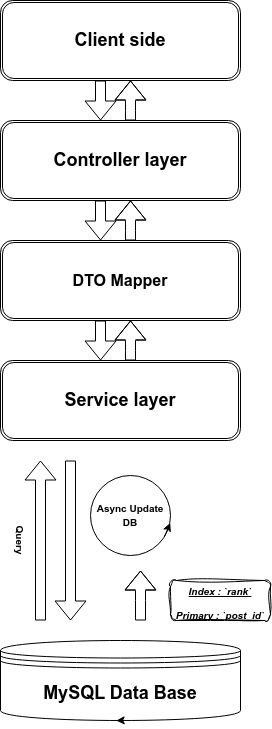

The diagram above was exported from draw.io. Its source (the exported page's mxGraphModel, read from the mxfile embedded in the PNG):
<mxGraphModel dx="347" dy="328" grid="1" gridSize="10" guides="1" tooltips="1" connect="1" arrows="1" fold="1" page="1" pageScale="1" pageWidth="827" pageHeight="1169" math="0" shadow="0">
  <root>
    <mxCell id="0" />
    <mxCell id="1" parent="0" />
    <mxCell id="4" value="&lt;b&gt;&lt;font style=&quot;font-size: 18px;&quot;&gt;Service layer&lt;/font&gt;&lt;/b&gt;" style="shape=ext;double=1;rounded=1;whiteSpace=wrap;html=1;" vertex="1" parent="1">
      <mxGeometry x="250" y="500" width="240" height="80" as="geometry" />
    </mxCell>
    <mxCell id="7" value="&lt;font size=&quot;3&quot;&gt;&lt;b&gt;DTO Mapper&lt;/b&gt;&lt;/font&gt;" style="shape=ext;double=1;rounded=1;whiteSpace=wrap;html=1;" vertex="1" parent="1">
      <mxGeometry x="250" y="380" width="240" height="80" as="geometry" />
    </mxCell>
    <mxCell id="8" value="&lt;b&gt;&lt;font style=&quot;font-size: 18px;&quot;&gt;Controller layer&lt;/font&gt;&lt;/b&gt;" style="shape=ext;double=1;rounded=1;whiteSpace=wrap;html=1;" vertex="1" parent="1">
      <mxGeometry x="250" y="260" width="240" height="80" as="geometry" />
    </mxCell>
    <mxCell id="9" value="&lt;b style=&quot;&quot;&gt;&lt;font style=&quot;font-size: 18px;&quot;&gt;Client side&lt;/font&gt;&lt;/b&gt;" style="shape=ext;double=1;rounded=1;whiteSpace=wrap;html=1;" vertex="1" parent="1">
      <mxGeometry x="250" y="140" width="240" height="80" as="geometry" />
    </mxCell>
    <mxCell id="13" value="" style="shape=flexArrow;endArrow=classic;html=1;fillColor=#FFFFFF;" edge="1" parent="1">
      <mxGeometry width="50" height="50" relative="1" as="geometry">
        <mxPoint x="290" y="760" as="sourcePoint" />
        <mxPoint x="290" y="600" as="targetPoint" />
        <Array as="points" />
      </mxGeometry>
    </mxCell>
    <mxCell id="14" value="" style="shape=flexArrow;endArrow=classic;html=1;fillColor=#FFFFFF;" edge="1" parent="1">
      <mxGeometry width="50" height="50" relative="1" as="geometry">
        <mxPoint x="390" y="760" as="sourcePoint" />
        <mxPoint x="390" y="710" as="targetPoint" />
        <Array as="points">
          <mxPoint x="390" y="740" />
          <mxPoint x="390" y="730" />
        </Array>
      </mxGeometry>
    </mxCell>
    <mxCell id="16" value="" style="shape=flexArrow;endArrow=classic;html=1;strokeColor=#FFFFFF;fillColor=#FFFFFF;" edge="1" parent="1">
      <mxGeometry width="50" height="50" relative="1" as="geometry">
        <mxPoint x="360" y="710" as="sourcePoint" />
        <mxPoint x="360" y="760" as="targetPoint" />
        <Array as="points">
          <mxPoint x="360" y="710" />
          <mxPoint x="359.9999999999999" y="740" />
        </Array>
      </mxGeometry>
    </mxCell>
    <mxCell id="17" value="" style="shape=flexArrow;endArrow=classic;html=1;fillColor=#FFFFFF;" edge="1" parent="1">
      <mxGeometry width="50" height="50" relative="1" as="geometry">
        <mxPoint x="320" y="600" as="sourcePoint" />
        <mxPoint x="320" y="760" as="targetPoint" />
        <Array as="points" />
      </mxGeometry>
    </mxCell>
    <mxCell id="18" value="&lt;b&gt;&lt;font style=&quot;font-size: 18px;&quot;&gt;MySQL Data Base&lt;/font&gt;&lt;/b&gt;" style="shape=datastore;whiteSpace=wrap;html=1;" vertex="1" parent="1">
      <mxGeometry x="250" y="780" width="240" height="80" as="geometry" />
    </mxCell>
    <mxCell id="23" value="&lt;font style=&quot;font-size: 10px;&quot;&gt;&lt;b&gt;Async Update&lt;br&gt;DB&lt;br&gt;&lt;/b&gt;&lt;/font&gt;" style="ellipse;whiteSpace=wrap;html=1;aspect=fixed;fontSize=11;" vertex="1" parent="1">
      <mxGeometry x="340" y="615" width="80" height="80" as="geometry" />
    </mxCell>
    <mxCell id="25" value="" style="endArrow=classic;html=1;fontSize=11;exitX=0.921;exitY=0.771;exitDx=0;exitDy=0;exitPerimeter=0;entryX=0.997;entryY=0.593;entryDx=0;entryDy=0;entryPerimeter=0;" edge="1" parent="1" source="23" target="23">
      <mxGeometry width="50" height="50" relative="1" as="geometry">
        <mxPoint x="450" y="675" as="sourcePoint" />
        <mxPoint x="460" y="665" as="targetPoint" />
      </mxGeometry>
    </mxCell>
    <mxCell id="26" style="edgeStyle=none;html=1;exitX=0.5;exitY=1;exitDx=0;exitDy=0;entryX=0.482;entryY=1.002;entryDx=0;entryDy=0;entryPerimeter=0;fontSize=10;" edge="1" parent="1" source="18" target="18">
      <mxGeometry relative="1" as="geometry" />
    </mxCell>
    <mxCell id="27" value="&lt;b&gt;Query&lt;/b&gt;" style="text;html=1;strokeColor=none;fillColor=none;align=center;verticalAlign=middle;whiteSpace=wrap;rounded=0;fontSize=10;rotation=90;" vertex="1" parent="1">
      <mxGeometry x="240" y="665" width="60" height="30" as="geometry" />
    </mxCell>
    <mxCell id="31" value="" style="shape=flexArrow;endArrow=classic;html=1;" edge="1" parent="1">
      <mxGeometry width="50" height="50" relative="1" as="geometry">
        <mxPoint x="380" y="500" as="sourcePoint" />
        <mxPoint x="380.00000000000017" y="460" as="targetPoint" />
        <Array as="points">
          <mxPoint x="380.00000000000017" y="490" />
          <mxPoint x="380.00000000000017" y="480" />
        </Array>
      </mxGeometry>
    </mxCell>
    <mxCell id="37" value="" style="shape=flexArrow;endArrow=classic;html=1;fontSize=10;" edge="1" parent="1">
      <mxGeometry width="50" height="50" relative="1" as="geometry">
        <mxPoint x="350" y="460" as="sourcePoint" />
        <mxPoint x="350" y="500" as="targetPoint" />
      </mxGeometry>
    </mxCell>
    <mxCell id="39" value="" style="shape=flexArrow;endArrow=classic;html=1;" edge="1" parent="1">
      <mxGeometry width="50" height="50" relative="1" as="geometry">
        <mxPoint x="380" y="380" as="sourcePoint" />
        <mxPoint x="380.0000000000002" y="340" as="targetPoint" />
        <Array as="points">
          <mxPoint x="380.00000000000017" y="370" />
          <mxPoint x="380.00000000000017" y="360" />
        </Array>
      </mxGeometry>
    </mxCell>
    <mxCell id="40" value="" style="shape=flexArrow;endArrow=classic;html=1;fontSize=10;" edge="1" parent="1">
      <mxGeometry width="50" height="50" relative="1" as="geometry">
        <mxPoint x="350" y="340" as="sourcePoint" />
        <mxPoint x="350" y="380" as="targetPoint" />
      </mxGeometry>
    </mxCell>
    <mxCell id="41" value="" style="shape=flexArrow;endArrow=classic;html=1;fontSize=10;" edge="1" parent="1">
      <mxGeometry width="50" height="50" relative="1" as="geometry">
        <mxPoint x="350" y="220" as="sourcePoint" />
        <mxPoint x="350" y="260" as="targetPoint" />
      </mxGeometry>
    </mxCell>
    <mxCell id="42" value="" style="shape=flexArrow;endArrow=classic;html=1;" edge="1" parent="1">
      <mxGeometry width="50" height="50" relative="1" as="geometry">
        <mxPoint x="380" y="260" as="sourcePoint" />
        <mxPoint x="380.0000000000002" y="220" as="targetPoint" />
        <Array as="points">
          <mxPoint x="380.00000000000017" y="250" />
          <mxPoint x="380.00000000000017" y="240" />
        </Array>
      </mxGeometry>
    </mxCell>
    <mxCell id="46" value="&lt;i style=&quot;font-family: Helvetica; font-size: 10px; font-weight: 700; text-align: left;&quot;&gt;&lt;u&gt;Index : `rank`&lt;br&gt;&lt;/u&gt;&lt;/i&gt;&lt;u style=&quot;font-family: Helvetica; font-size: 10px; font-weight: 700; text-align: left;&quot;&gt;&lt;i&gt;Primary : `post_id`&lt;/i&gt;&lt;/u&gt;" style="rounded=1;whiteSpace=wrap;html=1;sketch=1;hachureGap=4;jiggle=2;curveFitting=1;fontFamily=Architects Daughter;fontSource=https%3A%2F%2Ffonts.googleapis.com%2Fcss%3Ffamily%3DArchitects%2BDaughter;fontSize=20;fillColor=#;" vertex="1" parent="1">
      <mxGeometry x="420" y="720" width="100" height="40" as="geometry" />
    </mxCell>
  </root>
</mxGraphModel>